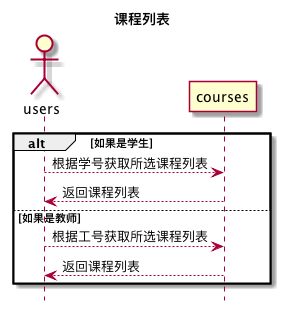

The diagram above was rendered by PlantUML. Its source (embedded in the PNG):
@startuml 课程列表
title 课程列表
hide footbox
actor users
alt 如果是学生
    users --> courses: 根据学号获取所选课程列表
    courses --> users: 返回课程列表
else 如果是教师
    users --> courses: 根据工号获取所选课程列表
    courses --> users: 返回课程列表
end
@enduml